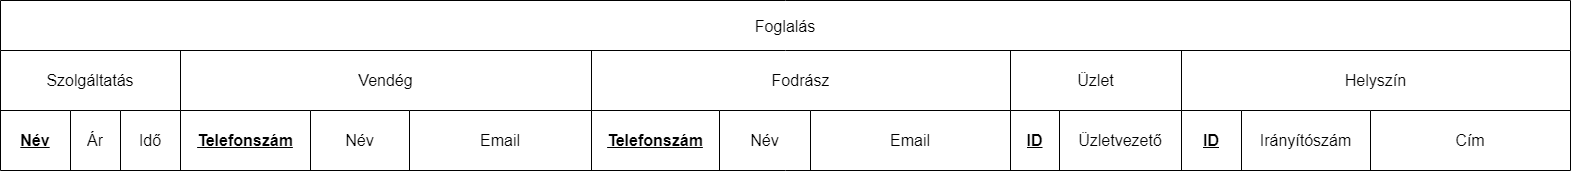

The diagram above was exported from draw.io. Its source (the exported page's mxGraphModel, read from the mxfile embedded in the PNG):
<mxGraphModel dx="2049" dy="1114" grid="1" gridSize="10" guides="1" tooltips="1" connect="1" arrows="1" fold="1" page="1" pageScale="1" pageWidth="827" pageHeight="1169" math="0" shadow="0">
  <root>
    <mxCell id="0" />
    <mxCell id="1" parent="0" />
    <mxCell id="JZlGZiO4kJjObdn242vA-1" value="Foglalás" style="shape=table;startSize=50;container=1;collapsible=0;childLayout=tableLayout;strokeColor=default;fontSize=16;" parent="1" vertex="1">
      <mxGeometry y="570" width="1570" height="170" as="geometry" />
    </mxCell>
    <mxCell id="JZlGZiO4kJjObdn242vA-2" value="" style="shape=tableRow;horizontal=0;startSize=0;swimlaneHead=0;swimlaneBody=0;strokeColor=inherit;top=0;left=0;bottom=0;right=0;collapsible=0;dropTarget=0;fillColor=none;points=[[0,0.5],[1,0.5]];portConstraint=eastwest;fontSize=16;" parent="JZlGZiO4kJjObdn242vA-1" vertex="1">
      <mxGeometry y="50" width="1570" height="60" as="geometry" />
    </mxCell>
    <mxCell id="JZlGZiO4kJjObdn242vA-3" value="Szolgáltatás" style="shape=partialRectangle;html=1;whiteSpace=wrap;connectable=0;strokeColor=inherit;overflow=hidden;fillColor=none;top=0;left=0;bottom=0;right=0;pointerEvents=1;fontSize=16;rowspan=1;colspan=3;" parent="JZlGZiO4kJjObdn242vA-2" vertex="1">
      <mxGeometry width="180" height="60" as="geometry">
        <mxRectangle width="70" height="60" as="alternateBounds" />
      </mxGeometry>
    </mxCell>
    <mxCell id="JZlGZiO4kJjObdn242vA-6" value="Vendég" style="shape=partialRectangle;html=1;whiteSpace=wrap;connectable=0;strokeColor=inherit;overflow=hidden;fillColor=none;top=0;left=0;bottom=0;right=0;pointerEvents=1;fontSize=16;rowspan=1;colspan=3;" parent="JZlGZiO4kJjObdn242vA-2" vertex="1">
      <mxGeometry x="180" width="411" height="60" as="geometry">
        <mxRectangle width="130" height="60" as="alternateBounds" />
      </mxGeometry>
    </mxCell>
    <mxCell id="JZlGZiO4kJjObdn242vA-9" value="Fodrász" style="shape=partialRectangle;html=1;whiteSpace=wrap;connectable=0;strokeColor=inherit;overflow=hidden;fillColor=none;top=0;left=0;bottom=0;right=0;pointerEvents=1;fontSize=16;rowspan=1;colspan=3;" parent="JZlGZiO4kJjObdn242vA-2" vertex="1">
      <mxGeometry x="591" width="419" height="60" as="geometry">
        <mxRectangle width="128" height="60" as="alternateBounds" />
      </mxGeometry>
    </mxCell>
    <mxCell id="JZlGZiO4kJjObdn242vA-12" value="Üzlet" style="shape=partialRectangle;html=1;whiteSpace=wrap;connectable=0;strokeColor=inherit;overflow=hidden;fillColor=none;top=0;left=0;bottom=0;right=0;pointerEvents=1;fontSize=16;rowspan=1;colspan=2;" parent="JZlGZiO4kJjObdn242vA-2" vertex="1">
      <mxGeometry x="1010" width="171" height="60" as="geometry">
        <mxRectangle width="49" height="60" as="alternateBounds" />
      </mxGeometry>
    </mxCell>
    <mxCell id="JZlGZiO4kJjObdn242vA-14" value="Helyszín&#09;" style="shape=partialRectangle;html=1;whiteSpace=wrap;connectable=0;strokeColor=inherit;overflow=hidden;fillColor=none;top=0;left=0;bottom=0;right=0;pointerEvents=1;fontSize=16;rowspan=1;colspan=3;" parent="JZlGZiO4kJjObdn242vA-2" vertex="1">
      <mxGeometry x="1181" width="389" height="60" as="geometry">
        <mxRectangle width="60" height="60" as="alternateBounds" />
      </mxGeometry>
    </mxCell>
    <mxCell id="JZlGZiO4kJjObdn242vA-17" value="" style="shape=tableRow;horizontal=0;startSize=0;swimlaneHead=0;swimlaneBody=0;strokeColor=inherit;top=0;left=0;bottom=0;right=0;collapsible=0;dropTarget=0;fillColor=none;points=[[0,0.5],[1,0.5]];portConstraint=eastwest;fontSize=16;" parent="JZlGZiO4kJjObdn242vA-1" vertex="1">
      <mxGeometry y="110" width="1570" height="60" as="geometry" />
    </mxCell>
    <mxCell id="JZlGZiO4kJjObdn242vA-18" value="&lt;u style=&quot;border-color: var(--border-color);&quot;&gt;&lt;b style=&quot;border-color: var(--border-color);&quot;&gt;Név&lt;/b&gt;&lt;/u&gt;" style="shape=partialRectangle;html=1;whiteSpace=wrap;connectable=0;strokeColor=inherit;overflow=hidden;fillColor=none;top=0;left=0;bottom=0;right=0;pointerEvents=1;fontSize=16;" parent="JZlGZiO4kJjObdn242vA-17" vertex="1">
      <mxGeometry width="70" height="60" as="geometry">
        <mxRectangle width="70" height="60" as="alternateBounds" />
      </mxGeometry>
    </mxCell>
    <mxCell id="JZlGZiO4kJjObdn242vA-19" value="Ár" style="shape=partialRectangle;html=1;whiteSpace=wrap;connectable=0;strokeColor=inherit;overflow=hidden;fillColor=none;top=0;left=0;bottom=0;right=0;pointerEvents=1;fontSize=16;" parent="JZlGZiO4kJjObdn242vA-17" vertex="1">
      <mxGeometry x="70" width="50" height="60" as="geometry">
        <mxRectangle width="50" height="60" as="alternateBounds" />
      </mxGeometry>
    </mxCell>
    <mxCell id="JZlGZiO4kJjObdn242vA-20" value="Idő" style="shape=partialRectangle;html=1;whiteSpace=wrap;connectable=0;strokeColor=inherit;overflow=hidden;fillColor=none;top=0;left=0;bottom=0;right=0;pointerEvents=1;fontSize=16;" parent="JZlGZiO4kJjObdn242vA-17" vertex="1">
      <mxGeometry x="120" width="60" height="60" as="geometry">
        <mxRectangle width="60" height="60" as="alternateBounds" />
      </mxGeometry>
    </mxCell>
    <mxCell id="JZlGZiO4kJjObdn242vA-21" value="&lt;b&gt;&lt;u&gt;Telefonszám&lt;/u&gt;&lt;/b&gt;" style="shape=partialRectangle;html=1;whiteSpace=wrap;connectable=0;strokeColor=inherit;overflow=hidden;fillColor=none;top=0;left=0;bottom=0;right=0;pointerEvents=1;fontSize=16;" parent="JZlGZiO4kJjObdn242vA-17" vertex="1">
      <mxGeometry x="180" width="130" height="60" as="geometry">
        <mxRectangle width="130" height="60" as="alternateBounds" />
      </mxGeometry>
    </mxCell>
    <mxCell id="JZlGZiO4kJjObdn242vA-22" value="Név" style="shape=partialRectangle;html=1;whiteSpace=wrap;connectable=0;strokeColor=inherit;overflow=hidden;fillColor=none;top=0;left=0;bottom=0;right=0;pointerEvents=1;fontSize=16;" parent="JZlGZiO4kJjObdn242vA-17" vertex="1">
      <mxGeometry x="310" width="99" height="60" as="geometry">
        <mxRectangle width="99" height="60" as="alternateBounds" />
      </mxGeometry>
    </mxCell>
    <mxCell id="JZlGZiO4kJjObdn242vA-23" value="Email" style="shape=partialRectangle;html=1;whiteSpace=wrap;connectable=0;strokeColor=inherit;overflow=hidden;fillColor=none;top=0;left=0;bottom=0;right=0;pointerEvents=1;fontSize=16;" parent="JZlGZiO4kJjObdn242vA-17" vertex="1">
      <mxGeometry x="409" width="182" height="60" as="geometry">
        <mxRectangle width="182" height="60" as="alternateBounds" />
      </mxGeometry>
    </mxCell>
    <mxCell id="JZlGZiO4kJjObdn242vA-24" value="&lt;b&gt;&lt;u&gt;Telefonszám&lt;/u&gt;&lt;/b&gt;" style="shape=partialRectangle;html=1;whiteSpace=wrap;connectable=0;strokeColor=inherit;overflow=hidden;fillColor=none;top=0;left=0;bottom=0;right=0;pointerEvents=1;fontSize=16;" parent="JZlGZiO4kJjObdn242vA-17" vertex="1">
      <mxGeometry x="591" width="128" height="60" as="geometry">
        <mxRectangle width="128" height="60" as="alternateBounds" />
      </mxGeometry>
    </mxCell>
    <mxCell id="JZlGZiO4kJjObdn242vA-25" value="Név" style="shape=partialRectangle;html=1;whiteSpace=wrap;connectable=0;strokeColor=inherit;overflow=hidden;fillColor=none;top=0;left=0;bottom=0;right=0;pointerEvents=1;fontSize=16;" parent="JZlGZiO4kJjObdn242vA-17" vertex="1">
      <mxGeometry x="719" width="91" height="60" as="geometry">
        <mxRectangle width="91" height="60" as="alternateBounds" />
      </mxGeometry>
    </mxCell>
    <mxCell id="JZlGZiO4kJjObdn242vA-26" value="Email" style="shape=partialRectangle;html=1;whiteSpace=wrap;connectable=0;strokeColor=inherit;overflow=hidden;fillColor=none;top=0;left=0;bottom=0;right=0;pointerEvents=1;fontSize=16;" parent="JZlGZiO4kJjObdn242vA-17" vertex="1">
      <mxGeometry x="810" width="200" height="60" as="geometry">
        <mxRectangle width="200" height="60" as="alternateBounds" />
      </mxGeometry>
    </mxCell>
    <mxCell id="JZlGZiO4kJjObdn242vA-27" value="&lt;b&gt;&lt;u&gt;ID&lt;/u&gt;&lt;/b&gt;" style="shape=partialRectangle;html=1;whiteSpace=wrap;connectable=0;strokeColor=inherit;overflow=hidden;fillColor=none;top=0;left=0;bottom=0;right=0;pointerEvents=1;fontSize=16;" parent="JZlGZiO4kJjObdn242vA-17" vertex="1">
      <mxGeometry x="1010" width="49" height="60" as="geometry">
        <mxRectangle width="49" height="60" as="alternateBounds" />
      </mxGeometry>
    </mxCell>
    <mxCell id="JZlGZiO4kJjObdn242vA-28" value="Üzletvezető" style="shape=partialRectangle;html=1;whiteSpace=wrap;connectable=0;strokeColor=inherit;overflow=hidden;fillColor=none;top=0;left=0;bottom=0;right=0;pointerEvents=1;fontSize=16;" parent="JZlGZiO4kJjObdn242vA-17" vertex="1">
      <mxGeometry x="1059" width="122" height="60" as="geometry">
        <mxRectangle width="122" height="60" as="alternateBounds" />
      </mxGeometry>
    </mxCell>
    <mxCell id="JZlGZiO4kJjObdn242vA-29" value="&lt;b&gt;&lt;u&gt;ID&lt;/u&gt;&lt;/b&gt;" style="shape=partialRectangle;html=1;whiteSpace=wrap;connectable=0;strokeColor=inherit;overflow=hidden;fillColor=none;top=0;left=0;bottom=0;right=0;pointerEvents=1;fontSize=16;" parent="JZlGZiO4kJjObdn242vA-17" vertex="1">
      <mxGeometry x="1181" width="60" height="60" as="geometry">
        <mxRectangle width="60" height="60" as="alternateBounds" />
      </mxGeometry>
    </mxCell>
    <mxCell id="JZlGZiO4kJjObdn242vA-30" value="Irányítószám" style="shape=partialRectangle;html=1;whiteSpace=wrap;connectable=0;strokeColor=inherit;overflow=hidden;fillColor=none;top=0;left=0;bottom=0;right=0;pointerEvents=1;fontSize=16;" parent="JZlGZiO4kJjObdn242vA-17" vertex="1">
      <mxGeometry x="1241" width="129" height="60" as="geometry">
        <mxRectangle width="129" height="60" as="alternateBounds" />
      </mxGeometry>
    </mxCell>
    <mxCell id="JZlGZiO4kJjObdn242vA-31" value="Cím" style="shape=partialRectangle;html=1;whiteSpace=wrap;connectable=0;strokeColor=inherit;overflow=hidden;fillColor=none;top=0;left=0;bottom=0;right=0;pointerEvents=1;fontSize=16;" parent="JZlGZiO4kJjObdn242vA-17" vertex="1">
      <mxGeometry x="1370" width="200" height="60" as="geometry">
        <mxRectangle width="200" height="60" as="alternateBounds" />
      </mxGeometry>
    </mxCell>
  </root>
</mxGraphModel>